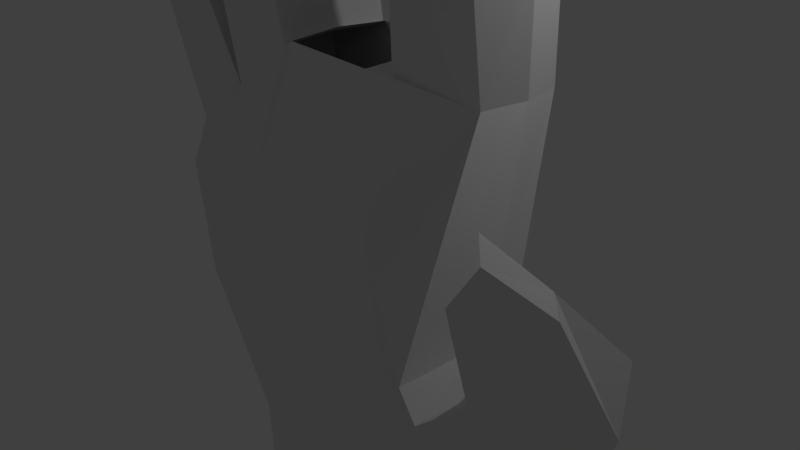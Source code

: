 # Source: hamd.blend  (saved by Blender 2.78.0; exported with 4.5.12 LTS)
import bpy
from mathutils import Matrix  # noqa: F401  (used for matrix-valued properties, if any)

bpy.ops.wm.read_factory_settings(use_empty=True)
scene = bpy.context.scene
scene.name = 'Scene'

# ---- collections
col_collection_1 = bpy.data.collections.new('Collection 1'); scene.collection.children.link(col_collection_1)

# ---- materials (node trees are filled in below, after node groups)
mat_material = bpy.data.materials.new('Material')
mat_material.alpha_threshold = 0.0
mat_material.use_transparent_shadow = False
mat_material.roughness = 0.5
mat_material.line_color = (0.0, 0.0, 0.0, 1.0)

# ---- material node trees

# ---- world
world_world = bpy.data.worlds.new('World'); scene.world = world_world
world_world.color = (0.05088, 0.05088, 0.05088)
world_world.use_sun_shadow = False
world_world.sun_shadow_jitter_overblur = 0.0
world_world.cycles.sampling_method = 'MANUAL'

# ---- cameras
cam_camera = bpy.data.cameras.new('Camera')
cam_camera.clip_end = 100.0
cam_camera.lens = 35.0
cam_camera.sensor_width = 32.0
cam_camera.sensor_height = 18.0
cam_camera.ortho_scale = 7.314
cam_camera.dof.focus_distance = 0.0
cam_camera.dof.aperture_fstop = 128.0

# ---- lights
light_lamp = bpy.data.lights.new('Lamp', 'POINT')
light_lamp.transmission_factor = 0.0
light_lamp.cutoff_distance = 30.0
light_lamp.energy = 100.0
light_lamp.shadow_buffer_clip_start = 1.001
light_lamp.shadow_soft_size = 0.1
light_lamp.shadow_maximum_resolution = 0.006
light_lamp.use_absolute_resolution = True

# ---- meshes
me_cube = bpy.data.meshes.new('Cube')
me_cube.from_pydata([(2.45, 0.395, -0.8585), (2.468, -1.005, -1.042), (-2.394, -0.8627, -0.8776), (-2.394, 0.8627, -0.8776), (2.609, -0.2108, 0.7688), (2.609, -1.929, 0.3074), (-2.635, -0.8627, 0.7287), (-2.635, 0.8627, 0.7287), (1.942, 0.6261, -3.048), (1.941, -0.5061, -3.052), (-1.692, -0.609, -3.049), (-1.692, 0.609, -3.049), (1.79, 0.5759, -4.436), (1.79, -0.5759, -4.436), (-1.653, -0.5759, -4.436), (-1.653, 0.5759, -4.436), (3.077, -0.134, -0.7588), (3.041, -1.771, -1.279), (3.106, -0.781, 0.781), (3.112, -2.209, 0.3076), (2.616, 0.4828, -2.073), (2.739, -1.446, -2.288), (4.665, -1.394, 1.405), (4.554, -2.417, 0.6832), (3.669, -1.836, 1.946), (3.979, -2.505, 1.161), (3.418, -0.34, -1.416), (3.418, -1.463, -1.761), (4.758, -2.64, 2.58), (4.763, -3.174, 2.369), (4.251, -2.784, 2.853), (4.442, -3.276, 2.584), (2.289, 0.5584, 2.626), (2.289, -0.5712, 2.625), (-2.67, -0.5968, 1.31), (-2.67, 0.5968, 1.31), (-0.4445, 0.7113, 2.809), (-0.4445, -0.7113, 2.809), (1.065, 0.5693, 2.711), (1.065, -0.5693, 2.711), (2.409, 0.5099, 4.685), (2.409, -0.9373, 4.284), (1.242, 0.4911, 4.777), (1.242, -0.9561, 4.377), (2.404, 0.06072, 6.665), (2.404, -1.134, 6.334), (1.44, 0.04518, 6.741), (1.44, -1.15, 6.41), (2.383, -0.5179, 8.518), (2.383, -1.466, 8.255), (1.619, -0.5303, 8.578), (1.619, -1.478, 8.316), (0.997, 0.8627, -0.8776), (0.997, -0.8627, -0.8776), (0.9239, 0.8627, 0.7287), (0.9239, -0.8627, 0.7287), (0.8465, 0.609, -3.049), (0.8465, -0.609, -3.049), (0.7471, 0.5759, -4.436), (0.7471, -0.5759, -4.436), (0.7459, 0.6576, 2.731), (0.7459, -0.6576, 2.731), (-0.5276, 0.7571, 2.753), (-0.5276, -0.7571, 2.753), (-1.103, 0.8627, -0.8776), (-1.103, -0.8627, -0.8776), (-1.28, 0.8627, 0.7287), (-1.28, -0.8627, 0.7287), (-0.7259, 0.609, -3.049), (-0.7259, -0.609, -3.049), (-0.7397, 0.5759, -4.436), (-0.7397, -0.5759, -4.436), (-1.489, 0.7571, 2.106), (-1.489, -0.7571, 2.106), (-0.8559, 0.8086, 4.469), (-0.8559, -0.8086, 4.469), (-1.931, 0.8086, 4.313), (-1.931, -0.8086, 4.313), (-1.18, 0.6791, 5.681), (-1.18, -0.6791, 5.681), (-2.083, 0.6791, 5.55), (-2.083, -0.6791, 5.55), (-1.437, 0.5583, 7.152), (-1.437, -0.5583, 7.152), (-2.179, 0.5583, 7.044), (-2.179, -0.5583, 7.044), (-1.72, 0.5968, 1.95), (-1.72, -0.5968, 1.95), (-3.086, -0.7119, 2.835), (-3.086, 0.7119, 2.835), (-2.199, 0.7119, 3.159), (-2.199, -0.7119, 3.159), (-3.37, -0.625, 3.861), (-3.37, 0.625, 3.861), (-2.591, 0.625, 4.146), (-2.591, -0.625, 4.146), (-3.643, -0.5275, 5.171), (-3.643, 0.5275, 5.171), (-2.985, 0.5275, 5.411), (-2.985, -0.5275, 5.411), (-2.559, 2.384e-07, -1.082), (2.771, -0.9268, 0.4156), (-2.816, 2.384e-07, 0.6291), (2.066, 0.01758, -3.395), (-1.812, 2.384e-07, -3.395), (1.898, 0.0, -4.873), (-1.77, 2.384e-07, -4.873), (3.301, -1.462, 0.4384), (2.87, -0.4091, -2.433), (4.963, -1.966, 1.139), (3.72, -2.079, 1.644), (3.663, -0.89, -1.748), (5.028, -2.94, 2.617), (4.553, -3.101, 2.846), (2.43, -0.04028, 2.65), (-2.853, 2.384e-07, 1.248), (-0.4826, -2.384e-07, 2.846), (1.125, -4.768e-07, 2.74), (2.667, -0.2449, 4.638), (1.083, -0.265, 4.736), (2.689, -0.589, 6.756), (1.324, -0.6056, 6.838), (2.53, -1.063, 8.739), (1.715, -1.077, 8.803), (0.7856, -2.384e-07, 2.763), (-0.5712, -2.384e-07, 2.786), (-1.595, 0.0, 2.096), (-0.9209, 2.384e-07, 4.614), (-2.066, 2.384e-07, 4.448), (-1.266, 2.384e-07, 5.905), (-2.228, 4.768e-07, 5.765), (-1.54, 7.153e-07, 7.472), (-2.331, 7.153e-07, 7.357), (-1.841, 2.384e-07, 1.93), (-3.297, 2.384e-07, 2.873), (-2.351, 2.384e-07, 3.219), (-3.6, 4.768e-07, 3.967), (-2.769, 2.384e-07, 4.27), (-3.89, 7.153e-07, 5.362), (-3.189, 4.768e-07, 5.618), (2.345, -0.9251, 5.002), (2.319, -0.9598, 5.703), (1.469, -0.9735, 5.77), (1.375, -0.9407, 5.079), (2.345, 0.2772, 5.335), (2.319, 0.09341, 5.994), (1.469, 0.07972, 6.061), (1.375, 0.2616, 5.412), (1.248, -0.3743, 5.416), (1.362, -0.4851, 6.103), (2.581, -0.3577, 5.335), (2.546, -0.4705, 6.031), (2.327, -0.7822, 3.823), (1.248, -0.7944, 3.909), (2.327, 0.4617, 4.092), (1.248, 0.4517, 4.178), (1.157, -0.1931, 4.159), (2.535, -0.1894, 4.068)], [], [(103, 8, 20, 108), (102, 6, 34, 115), (1, 9, 21, 17), (2, 10, 69, 65), (100, 102, 7, 3), (7, 35, 86, 72, 66), (4, 54, 60, 38, 32), (100, 3, 11, 104), (10, 14, 71, 69), (8, 12, 58, 56), (103, 9, 13, 105), (104, 11, 15, 106), (67, 63, 73), (107, 19, 25, 110), (17, 21, 27, 23), (101, 5, 19, 107), (8, 0, 16, 20), (5, 1, 17, 19), (0, 4, 18, 16), (109, 23, 27, 111), (25, 23, 29, 31), (16, 18, 24, 22), (20, 16, 22, 26), (108, 20, 26, 111), (19, 17, 23, 25), (112, 113, 31, 29), (109, 22, 28, 112), (110, 25, 31, 113), (22, 24, 30, 28), (34, 87, 91, 88), (1, 5, 55, 53), (101, 4, 32, 114), (1, 53, 57, 9), (0, 8, 56, 52), (57, 69, 71, 59), (6, 67, 73, 87, 34), (71, 14, 106, 105, 13, 59), (153, 152, 41, 43), (4, 0, 52, 54), (142, 141, 45, 47), (157, 154, 40, 118), (154, 155, 42, 40), (156, 153, 43, 119), (121, 47, 51, 123), (151, 145, 44, 120), (149, 142, 47, 121), (145, 146, 46, 44), (122, 123, 51, 49), (44, 46, 50, 48), (47, 45, 49, 51), (120, 44, 48, 122), (117, 124, 61, 39), (56, 58, 70, 68), (11, 68, 70, 15), (116, 125, 63, 37), (6, 2, 65, 67), (3, 64, 68, 11), (3, 7, 66, 64), (73, 63, 75, 77), (5, 33, 39, 61, 55), (77, 75, 79, 81), (125, 62, 74, 127), (126, 73, 77, 128), (62, 72, 76, 74), (130, 81, 85, 132), (127, 74, 78, 129), (128, 77, 81, 130), (74, 76, 80, 78), (131, 132, 85, 83), (78, 80, 84, 82), (81, 79, 83, 85), (129, 78, 82, 131), (126, 133, 87, 73), (134, 88, 92, 136), (133, 86, 90, 135), (115, 34, 88, 134), (86, 35, 89, 90), (137, 94, 98, 139), (90, 89, 93, 94), (135, 90, 94, 137), (88, 91, 95, 92), (139, 138, 96, 99), (92, 95, 99, 96), (136, 92, 96, 138), (94, 93, 97, 98), (37, 55, 61), (9, 57, 59, 13), (93, 136, 138, 97), (98, 97, 138, 139), (91, 135, 137, 95), (95, 137, 139, 99), (35, 115, 134, 89), (87, 133, 135, 91), (89, 134, 136, 93), (72, 86, 133, 126), (79, 129, 131, 83), (82, 84, 132, 131), (76, 128, 130, 80), (75, 127, 129, 79), (80, 130, 132, 84), (72, 126, 128, 76), (63, 125, 127, 75), (105, 106, 15, 70, 58, 12), (36, 62, 125, 116), (38, 60, 124, 117), (45, 120, 122, 49), (48, 50, 123, 122), (146, 149, 121, 46), (141, 151, 120, 45), (46, 121, 123, 50), (155, 156, 119, 42), (152, 157, 118, 41), (5, 101, 114, 33), (24, 110, 113, 30), (23, 109, 112, 29), (28, 30, 113, 112), (21, 108, 111, 27), (22, 109, 111, 26), (4, 101, 107, 18), (18, 107, 110, 24), (10, 104, 106, 14), (8, 103, 105, 12), (2, 100, 104, 10), (2, 6, 102, 100), (7, 102, 115, 35), (9, 103, 108, 21), (67, 55, 37, 63), (60, 54, 36), (72, 62, 66), (62, 36, 54, 66), (66, 54, 64), (54, 52, 64), (56, 64, 52), (68, 64, 56), (55, 67, 53), (67, 65, 53), (69, 53, 65), (53, 69, 57), (41, 118, 150, 140), (140, 150, 151, 141), (42, 119, 148, 147), (147, 148, 149, 146), (40, 42, 147, 144), (144, 147, 146, 145), (119, 43, 143, 148), (148, 143, 142, 149), (118, 40, 144, 150), (150, 144, 145, 151), (43, 41, 140, 143), (143, 140, 141, 142), (33, 114, 157, 152), (38, 117, 156, 155), (117, 39, 153, 156), (32, 38, 155, 154), (114, 32, 154, 157), (39, 33, 152, 153)])
me_cube.materials.append(mat_material)
me_cube.use_remesh_preserve_volume = False
me_cube.use_remesh_preserve_attributes = False
me_cube.use_mirror_vertex_groups = False
me_cube.update()

# ---- objects
ob_cube = bpy.data.objects.new('Cube', me_cube)
ob_lamp = bpy.data.objects.new('Lamp', light_lamp)
ob_camera = bpy.data.objects.new('Camera', cam_camera)

# ---- transforms, parenting, visibility, modifiers, constraints
ob_cube.location = (0.0, 0.0, 0.0)
ob_cube.lock_rotations_4d = False
ob_cube.empty_display_type = 'ARROWS'
ob_cube.lineart.crease_threshold = 0.0
ob_lamp.location = (4.076, 1.005, 5.904)
ob_lamp.rotation_euler = (0.6503, 0.05522, 1.866)
ob_lamp.lock_rotations_4d = False
ob_lamp.empty_display_type = 'ARROWS'
ob_lamp.color = (0.0, 0.0, 0.0, 0.0)
ob_lamp.lineart.crease_threshold = 0.0
ob_camera.location = (7.481, -6.508, 5.344)
ob_camera.rotation_euler = (1.109, 0.0, 0.8149)
ob_camera.lock_rotations_4d = False
ob_camera.empty_display_type = 'ARROWS'
ob_camera.color = (0.0, 0.0, 0.0, 0.0)
ob_camera.display_type = 'WIRE'
ob_camera.lineart.crease_threshold = 0.0

# ---- collection membership
col_collection_1.objects.link(ob_cube)
col_collection_1.objects.link(ob_lamp)
col_collection_1.objects.link(ob_camera)

# ---- scene / render settings (as saved in the file)
scene.camera = ob_camera
scene.frame_start = 1; scene.frame_end = 250; scene.frame_set(1)
scene.render.engine = 'BLENDER_EEVEE_NEXT'
scene.render.resolution_percentage = 50
scene.render.dither_intensity = 0.0
scene.cycles.use_denoising = False
scene.cycles.samples = 128
scene.cycles.sampling_pattern = 'TABULATED_SOBOL'
scene.cycles.light_sampling_threshold = 0.0
scene.cycles.use_adaptive_sampling = False
scene.cycles.use_light_tree = False
scene.cycles.blur_glossy = 0.0
scene.cycles.sample_clamp_indirect = 0.0
scene.view_settings.view_transform = 'Standard'
bpy.context.view_layer.update()
